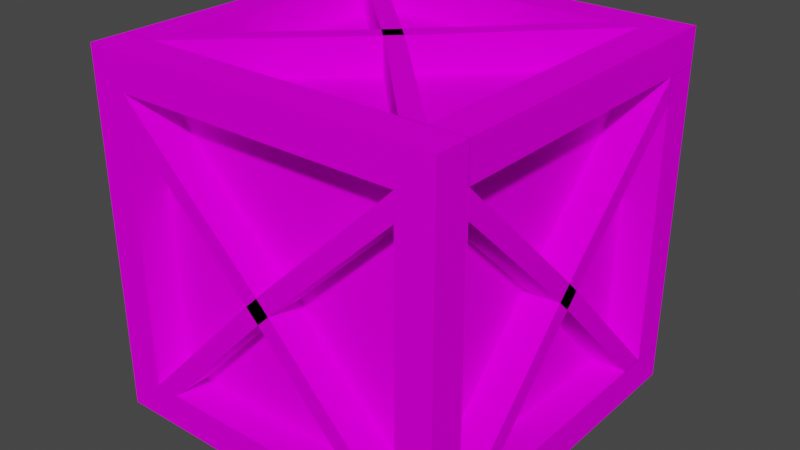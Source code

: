 # Source: WoodBlock.blend  (saved by Blender 3.2.14; exported with 4.5.12 LTS)
import bpy
from mathutils import Matrix  # noqa: F401  (used for matrix-valued properties, if any)

bpy.ops.wm.read_factory_settings(use_empty=True)
scene = bpy.context.scene
scene.name = 'Scene'

# ---- collections
col_collection = bpy.data.collections.new('Collection'); scene.collection.children.link(col_collection)

# ---- images (referenced by path relative to the original .blend; pixels are not part of the script)
import os
ASSET_DIR = os.environ.get("B2B_ASSET_DIR", "")  # directory of the original .blend (textures are referenced by path, not embedded)
HERE = os.path.dirname(os.path.abspath(__file__))  # packed textures are extracted next to this script under _unpacked/

def load_image(name, relpath, width, height, colorspace="sRGB"):
    """Load a texture the original file referenced (path relative to the .blend, or extracted next to this script)."""
    p = next((c for c in (os.path.join(HERE, relpath), os.path.join(ASSET_DIR, relpath)) if relpath and os.path.exists(c)), "")
    if p:
        img = bpy.data.images.load(p, check_existing=True)
        img.name = name
    else:  # same state as the original file: an image datablock whose file is absent (Cycles renders it pink)
        img = bpy.data.images.new(name, width, height)
        img.source = "FILE"
        img.filepath = "//" + (relpath or name)
    img.colorspace_settings.name = colorspace
    return img
img_woodblock_png = load_image('WoodBlock.png', 'WoodBlock.png', 1024, 1024, 'sRGB')

# ---- materials (node trees are filled in below, after node groups)
mat_material = bpy.data.materials.new('Material')
mat_material.alpha_threshold = 0.0
mat_material.use_transparent_shadow = False
mat_material.line_color = (0.0, 0.0, 0.0, 1.0)

# ---- material node trees
mat_material.use_nodes = True; mat_material.node_tree.nodes.clear()
_N = mat_material.node_tree.nodes; _L = mat_material.node_tree.links
n0 = _N.new('ShaderNodeOutputMaterial'); n0.name = 'Material Output'; n0.location = (300, 300)
n1 = _N.new('ShaderNodeBsdfPrincipled'); n1.name = 'Principled BSDF'; n1.location = (10, 300)
n1.distribution = 'GGX'
n1.subsurface_method = 'RANDOM_WALK_SKIN'
n1.inputs[2].default_value = 0.5527
n1.inputs[3].default_value = 1.45
n1.inputs[13].default_value = 0.005455
n1.inputs[27].default_value = (0.0, 0.0, 0.0, 1.0)
n1.inputs[28].default_value = 1.0
n2 = _N.new('ShaderNodeTexImage'); n2.name = 'Image Texture'; n2.location = (-339, 163)
n2.image = img_woodblock_png
n2.interpolation = 'Closest'
_L.new(n1.outputs[0], n0.inputs[0])
_L.new(n2.outputs[0], n1.inputs[0])
n0.is_active_output = True

# ---- world
world_world = bpy.data.worlds.new('World'); scene.world = world_world
world_world.use_nodes = True; world_world.node_tree.nodes.clear()
_N = world_world.node_tree.nodes; _L = world_world.node_tree.links
n0 = _N.new('ShaderNodeOutputWorld'); n0.name = 'World Output'; n0.location = (300, 300)
n1 = _N.new('ShaderNodeBackground'); n1.name = 'Background'; n1.location = (10, 300)
n1.inputs[0].default_value = (0.05088, 0.05088, 0.05088, 1.0)
_L.new(n1.outputs[0], n0.inputs[0])
n0.is_active_output = True
world_world.color = (0.05088, 0.05088, 0.05088)
world_world.use_sun_shadow = False
world_world.sun_shadow_jitter_overblur = 0.0

# ---- meshes
me_cube = bpy.data.meshes.new('Cube')
me_cube.from_pydata([(1.0, -1.0, 1.0), (1.0, -1.0, -1.0), (-1.0, -1.0, 1.0), (-1.0, -1.0, -1.0), (-1.0, -0.8004, -1.0), (1.0, -0.8004, 1.0), (-1.0, -0.8004, 1.0), (1.0, -0.8004, -1.0), (-1.0, -1.0, 0.8022), (1.0, -1.0, 0.8022), (-1.0, -0.8004, 0.8022), (1.0, -0.8004, 0.8022), (1.0, -1.0, -0.8022), (-1.0, -0.8004, -0.8022), (1.0, -0.8004, -0.8022), (-1.0, -1.0, -0.8022), (0.8022, -1.0, 1.0), (0.8022, -1.0, -1.0), (0.8022, -0.8004, -1.0), (0.8022, -0.8004, 1.0), (0.8022, -1.0, 0.8022), (0.8022, -1.0, -0.8022), (-0.7967, -1.0, 1.0), (-0.7967, -0.8004, -1.0), (-0.7967, -1.0, 0.8022), (-0.7967, -1.0, -0.8022), (-0.7967, -1.0, -1.0), (-0.7967, -0.8004, 1.0), (-0.7967, -0.8004, 0.8), (0.8022, -0.8004, 0.8), (-0.8, -0.8004, 0.8022), (-0.8, -0.8004, -0.8022), (0.8, -0.8004, 0.8022), (0.8, -0.8004, -0.8022), (0.8022, -0.8, 0.8022), (0.8022, -0.8, -0.8022), (-0.7967, -0.8, 0.8022), (-0.7967, -0.8, -0.8022), (0.8022, -0.8004, -0.9), (-0.7967, -0.8004, -0.9), (0.002747, -1.0, 0.02849), (0.002747, -0.8, 0.02849), (0.8022, -0.8, 0.8022), (0.8022, -1.0, 0.8022), (0.002747, -1.0, 0.02849), (0.002747, -0.8, 0.02849), (-0.0772, -1.0, 0.1087), (-0.0772, -0.8, 0.1087), (0.08269, -0.8, 0.1087), (0.08269, -1.0, 0.1087), (0.08269, -0.8, 0.1087), (0.08269, -1.0, 0.1087), (0.08269, -1.0, -0.05173), (0.08269, -0.8, -0.05173), (-0.0772, -0.8, -0.05173), (-0.0772, -1.0, -0.05173), (-0.7248, -0.8, -0.7294), (-0.7248, -1.0, -0.7294), (-0.6539, -0.8, -0.8023), (-0.006366, -0.8, -0.1223), (-0.6539, -1.0, -0.8023), (-0.006366, -1.0, -0.1223), (0.7302, -1.0, -0.7294), (0.7302, -0.8, -0.7294), (0.7302, -0.8, 0.7306), (0.7302, -1.0, 0.7306), (0.7302, -0.8, 0.7306), (0.7302, -1.0, 0.7306), (-0.7248, -1.0, 0.7306), (-0.7248, -0.8, 0.7306), (0.01186, -1.0, -0.1223), (0.01186, -0.8, -0.1223), (0.6594, -1.0, -0.8029), (0.6594, -0.8, -0.8029), (-0.7981, -1.0, 0.6599), (-0.148, -1.0, 0.03812), (-0.7981, -0.8, 0.6599), (-0.148, -0.8, 0.03812), (0.8033, -0.8, 0.6599), (0.1535, -0.8, 0.03812), (0.8033, -1.0, 0.6599), (0.1535, -1.0, 0.03812), (1.0, 0.8022, 0.8022), (1.0, 0.8022, -0.8022), (1.0, -0.7967, 0.8022), (1.0, -0.7967, -0.8022), (0.8, 0.8022, 0.8022), (0.8, 0.8022, -0.8022), (0.8, -0.7967, 0.8022), (0.8, -0.7967, -0.8022), (1.0, 0.002747, 0.02849), (0.8, 0.002747, 0.02849), (0.8, 0.8022, 0.8022), (1.0, 0.8022, 0.8022), (1.0, 0.002747, 0.02849), (0.8, 0.002747, 0.02849), (1.0, -0.0772, 0.1087), (0.8, -0.0772, 0.1087), (0.8, 0.08269, 0.1087), (1.0, 0.08269, 0.1087), (0.8, 0.08269, 0.1087), (1.0, 0.08269, 0.1087), (1.0, 0.08269, -0.05173), (0.8, 0.08269, -0.05173), (0.8, -0.0772, -0.05173), (1.0, -0.0772, -0.05173), (0.8, -0.7248, -0.7294), (1.0, -0.7248, -0.7294), (0.8, -0.6539, -0.8023), (0.8, -0.006366, -0.1223), (1.0, -0.6539, -0.8023), (1.0, -0.006366, -0.1223), (1.0, 0.7302, -0.7294), (0.8, 0.7302, -0.7294), (0.8, 0.7302, 0.7306), (1.0, 0.7302, 0.7306), (0.8, 0.7302, 0.7306), (1.0, 0.7302, 0.7306), (1.0, -0.7248, 0.7306), (0.8, -0.7248, 0.7306), (1.0, 0.01186, -0.1223), (0.8, 0.01186, -0.1223), (1.0, 0.6594, -0.8029), (0.8, 0.6594, -0.8029), (1.0, -0.7981, 0.6599), (1.0, -0.148, 0.03812), (0.8, -0.7981, 0.6599), (0.8, -0.148, 0.03812), (0.8, 0.8033, 0.6599), (0.8, 0.1535, 0.03812), (1.0, 0.8033, 0.6599), (1.0, 0.1535, 0.03812), (1.0, 1.0, 0.8022), (1.0, 0.8004, 0.8022), (1.0, 0.8004, -0.8022), (1.0, 1.0, -0.8022), (-0.8022, 1.0, 0.8022), (-0.8022, 1.0, -0.8022), (0.7967, 1.0, 0.8022), (0.7967, 1.0, -0.8022), (0.8, 0.8004, 0.8022), (0.8, 0.8004, -0.8022), (-0.8022, 0.8, 0.8022), (-0.8022, 0.8, -0.8022), (0.7967, 0.8, 0.8022), (0.7967, 0.8, -0.8022), (-0.8022, 0.8004, -0.9), (0.7967, 0.8004, -0.9), (-0.002748, 1.0, 0.02849), (-0.002747, 0.8, 0.02849), (-0.8022, 0.8, 0.8022), (-0.8022, 1.0, 0.8022), (-0.002748, 1.0, 0.02849), (-0.002747, 0.8, 0.02849), (0.0772, 1.0, 0.1087), (0.0772, 0.8, 0.1087), (-0.08269, 0.8, 0.1087), (-0.08269, 1.0, 0.1087), (-0.08269, 0.8, 0.1087), (-0.08269, 1.0, 0.1087), (-0.08269, 1.0, -0.05173), (-0.08269, 0.8, -0.05173), (0.0772, 0.8, -0.05173), (0.0772, 1.0, -0.05173), (0.7248, 0.8, -0.7294), (0.7248, 1.0, -0.7294), (0.6539, 0.8, -0.8023), (0.006366, 0.8, -0.1223), (0.6539, 1.0, -0.8023), (0.006366, 1.0, -0.1223), (-0.7302, 1.0, -0.7294), (-0.7302, 0.8, -0.7294), (-0.7302, 0.8, 0.7306), (-0.7302, 1.0, 0.7306), (-0.7302, 0.8, 0.7306), (-0.7302, 1.0, 0.7306), (0.7248, 1.0, 0.7306), (0.7248, 0.8, 0.7306), (-0.01186, 1.0, -0.1223), (-0.01186, 0.8, -0.1223), (-0.6594, 1.0, -0.8029), (-0.6594, 0.8, -0.8029), (0.7981, 1.0, 0.6599), (0.148, 1.0, 0.03812), (0.7981, 0.8, 0.6599), (0.148, 0.8, 0.03812), (-0.8033, 0.8, 0.6599), (-0.1535, 0.8, 0.03812), (-0.8033, 1.0, 0.6599), (-0.1535, 1.0, 0.03812), (-1.0, 1.0, 0.8022), (-0.8004, 1.0, 0.8022), (-0.8004, 1.0, -0.8022), (-1.0, 1.0, -0.8022), (-1.0, -0.8022, 0.8022), (-1.0, -0.8022, -0.8022), (-1.0, 0.7967, 0.8022), (-1.0, 0.7967, -0.8022), (-0.8004, 0.8, 0.8022), (-0.8004, 0.8, -0.8022), (-0.8, -0.8022, 0.8022), (-0.8, -0.8022, -0.8022), (-0.8, 0.7967, 0.8022), (-0.8, 0.7967, -0.8022), (-1.0, -0.002748, 0.02849), (-0.8, -0.002748, 0.02849), (-0.8, -0.8022, 0.8022), (-1.0, -0.8022, 0.8022), (-1.0, -0.002748, 0.02849), (-0.8, -0.002748, 0.02849), (-1.0, 0.0772, 0.1087), (-0.8, 0.0772, 0.1087), (-0.8, -0.08269, 0.1087), (-1.0, -0.08269, 0.1087), (-0.8, -0.08269, 0.1087), (-1.0, -0.08269, 0.1087), (-1.0, -0.08269, -0.05173), (-0.8, -0.08269, -0.05173), (-0.8, 0.0772, -0.05173), (-1.0, 0.0772, -0.05173), (-0.8, 0.7248, -0.7294), (-1.0, 0.7248, -0.7294), (-0.8, 0.6539, -0.8023), (-0.8, 0.006366, -0.1223), (-1.0, 0.6539, -0.8023), (-1.0, 0.006365, -0.1223), (-1.0, -0.7302, -0.7294), (-0.8, -0.7302, -0.7294), (-0.8, -0.7302, 0.7306), (-1.0, -0.7302, 0.7306), (-0.8, -0.7302, 0.7306), (-1.0, -0.7302, 0.7306), (-1.0, 0.7248, 0.7306), (-0.8, 0.7248, 0.7306), (-1.0, -0.01186, -0.1223), (-0.8, -0.01186, -0.1223), (-1.0, -0.6594, -0.8029), (-0.8, -0.6594, -0.8029), (-1.0, 0.7981, 0.6599), (-1.0, 0.148, 0.03812), (-0.8, 0.7981, 0.6599), (-0.8, 0.148, 0.03812), (-0.8, -0.8033, 0.6599), (-0.8, -0.1535, 0.03812), (-1.0, -0.8033, 0.6599), (-1.0, -0.1535, 0.03812), (1.0, 1.0, 1.0), (-1.0, 1.0, 1.0), (-1.0, 1.0, 0.8004), (1.0, 1.0, 0.8004), (0.8022, 1.0, 1.0), (0.8022, 1.0, 0.8004), (-0.8022, 1.0, 0.8004), (-0.8022, 1.0, 1.0), (1.0, -0.8022, 1.0), (-1.0, -0.8022, 1.0), (-1.0, -0.8022, 0.8004), (1.0, -0.8022, 0.8004), (0.8022, -0.8022, 1.0), (-0.8022, -0.8022, 1.0), (1.0, 0.7967, 1.0), (-1.0, 0.7967, 0.8004), (0.8022, 0.7967, 1.0), (-0.8022, 0.7967, 1.0), (-1.0, 0.7967, 1.0), (1.0, 0.7967, 0.8004), (0.8, 0.7967, 0.8004), (0.8, -0.8022, 0.8004), (0.8022, 0.8, 0.8004), (-0.8022, 0.8, 0.8004), (0.8022, -0.8022, 0.8), (-0.8022, -0.8022, 0.8), (0.8022, 0.7967, 0.8), (-0.8022, 0.7967, 0.8), (-0.9, -0.8022, 0.8004), (-0.9, 0.7967, 0.8004), (0.02849, -0.002748, 1.0), (0.02849, -0.002748, 0.8), (0.8022, -0.8022, 0.8), (0.8022, -0.8022, 1.0), (0.02849, -0.002748, 1.0), (0.02849, -0.002748, 0.8), (0.1087, 0.0772, 1.0), (0.1087, 0.0772, 0.8), (0.1087, -0.08269, 0.8), (0.1087, -0.08269, 1.0), (0.1087, -0.08269, 0.8), (0.1087, -0.08269, 1.0), (-0.05173, -0.08269, 1.0), (-0.05173, -0.08269, 0.8), (-0.05173, 0.0772, 0.8), (-0.05173, 0.0772, 1.0), (-0.7294, 0.7248, 0.8), (-0.7294, 0.7248, 1.0), (-0.8023, 0.6539, 0.8), (-0.1223, 0.006366, 0.8), (-0.8023, 0.6539, 1.0), (-0.1223, 0.006365, 1.0), (-0.7294, -0.7302, 1.0), (-0.7294, -0.7302, 0.8), (0.7306, -0.7302, 0.8), (0.7306, -0.7302, 1.0), (0.7306, -0.7302, 0.8), (0.7306, -0.7302, 1.0), (0.7306, 0.7248, 1.0), (0.7306, 0.7248, 0.8), (-0.1223, -0.01186, 1.0), (-0.1223, -0.01186, 0.8), (-0.8029, -0.6594, 1.0), (-0.8029, -0.6594, 0.8), (0.6599, 0.7981, 1.0), (0.03812, 0.148, 1.0), (0.6599, 0.7981, 0.8), (0.03812, 0.148, 0.8), (0.6599, -0.8033, 0.8), (0.03812, -0.1535, 0.8), (0.6599, -0.8033, 1.0), (0.03812, -0.1535, 1.0), (-1.0, 1.0, -1.0), (1.0, 1.0, -1.0), (1.0, 1.0, -0.8004), (-1.0, 1.0, -0.8004), (-0.8022, 1.0, -1.0), (-0.8022, 1.0, -0.8004), (0.8022, 1.0, -0.8004), (0.8022, 1.0, -1.0), (-1.0, -0.8022, -1.0), (1.0, -0.8022, -1.0), (1.0, -0.8022, -0.8004), (-1.0, -0.8022, -0.8004), (-0.8022, -0.8022, -1.0), (0.8022, -0.8022, -1.0), (-1.0, 0.7967, -1.0), (1.0, 0.7967, -0.8004), (-0.8022, 0.7967, -1.0), (0.8022, 0.7967, -1.0), (1.0, 0.7967, -1.0), (-1.0, 0.7967, -0.8004), (-0.8, 0.7967, -0.8004), (-0.8, -0.8022, -0.8004), (-0.8022, 0.8, -0.8004), (0.8022, 0.8, -0.8004), (-0.8022, -0.8, -0.8004), (0.8022, -0.8, -0.8004), (-0.8022, -0.8022, -0.8), (0.8022, -0.8022, -0.8), (-0.8022, 0.7967, -0.8), (0.8022, 0.7967, -0.8), (0.9, -0.8022, -0.8004), (0.9, 0.7967, -0.8004), (-0.02849, -0.002748, -1.0), (-0.02849, -0.002748, -0.8), (-0.8022, -0.8022, -0.8), (-0.8022, -0.8022, -1.0), (-0.02849, -0.002748, -1.0), (-0.02849, -0.002748, -0.8), (-0.1087, 0.0772, -1.0), (-0.1087, 0.0772, -0.8), (-0.1087, -0.08269, -0.8), (-0.1087, -0.08269, -1.0), (-0.1087, -0.08269, -0.8), (-0.1087, -0.08269, -1.0), (0.05173, -0.08269, -1.0), (0.05173, -0.08269, -0.8), (0.05173, 0.0772, -0.8), (0.05173, 0.0772, -1.0), (0.7294, 0.7248, -0.8), (0.7294, 0.7248, -1.0), (0.8023, 0.6539, -0.8), (0.1223, 0.006366, -0.8), (0.8023, 0.6539, -1.0), (0.1223, 0.006365, -1.0), (0.7294, -0.7302, -1.0), (0.7294, -0.7302, -0.8), (-0.7306, -0.7302, -0.8), (-0.7306, -0.7302, -1.0), (-0.7306, -0.7302, -0.8), (-0.7306, -0.7302, -1.0), (-0.7306, 0.7248, -1.0), (-0.7306, 0.7248, -0.8), (0.1223, -0.01186, -1.0), (0.1223, -0.01186, -0.8), (0.8029, -0.6594, -1.0), (0.8029, -0.6594, -0.8), (-0.6599, 0.7981, -1.0), (-0.03812, 0.148, -1.0), (-0.6599, 0.7981, -0.8), (-0.03812, 0.148, -0.8), (-0.6599, -0.8033, -0.8), (-0.03812, -0.1535, -0.8), (-0.6599, -0.8033, -1.0), (-0.03812, -0.1535, -1.0)], [(40, 44), (41, 45), (90, 94), (91, 95), (140, 133), (141, 134), (146, 147), (148, 152), (149, 153), (198, 191), (199, 192), (204, 208), (205, 209), (267, 257), (265, 266), (268, 251), (269, 252), (256, 274), (275, 261), (276, 280), (277, 281), (340, 323), (341, 324), (328, 348), (349, 333), (350, 354), (351, 355)], [(27, 6, 2, 22), (24, 22, 2, 8), (18, 7, 1, 17), (11, 5, 0, 9), (8, 2, 6, 10), (15, 8, 10, 13), (14, 11, 9, 12), (25, 24, 8, 15), (26, 25, 15, 3), (7, 14, 12, 1), (3, 15, 13, 4), (1, 12, 21, 17), (12, 9, 20, 21), (23, 18, 17, 26), (9, 0, 16, 20), (5, 19, 16, 0), (4, 23, 26, 3), (17, 21, 25, 26), (20, 24, 36, 34), (20, 16, 22, 24), (19, 27, 22, 16), (27, 19, 29, 28), (13, 10, 30, 31), (11, 14, 33, 32), (35, 34, 36, 37), (25, 21, 35, 37), (21, 20, 34, 35), (24, 25, 37, 36), (18, 23, 39, 38), (62, 21, 35, 63), (57, 25, 37, 56), (34, 20, 43, 42), (64, 34, 42, 66), (65, 49, 51, 67), (61, 60, 58, 59), (55, 57, 60, 61), (57, 25, 60), (57, 55, 54, 56), (52, 62, 72, 70), (20, 65, 67, 43), (43, 67, 66, 42), (48, 64, 66, 50), (24, 68, 69, 36), (71, 70, 72, 73), (74, 75, 77, 76), (68, 46, 75, 74), (80, 81, 79, 78), (67, 51, 81, 80), (51, 67, 66, 50), (46, 68, 69, 47), (62, 52, 53, 63), (52, 70, 75, 46), (71, 77, 75, 70), (47, 53, 52, 46), (50, 54, 55, 51), (59, 79, 81, 61), (55, 61, 81, 51), (62, 72, 21), (67, 43, 80), (68, 24, 74), (82, 84, 88, 86), (87, 86, 88, 89), (85, 83, 87, 89), (83, 82, 86, 87), (84, 85, 89, 88), (112, 83, 87, 113), (107, 85, 89, 106), (86, 82, 93, 92), (114, 86, 92, 116), (115, 99, 101, 117), (105, 107, 110, 111), (107, 85, 110), (107, 105, 104, 106), (102, 112, 122, 120), (82, 115, 117, 93), (93, 117, 116, 92), (98, 114, 116, 100), (84, 118, 119, 88), (124, 125, 127, 126), (118, 96, 125, 124), (130, 131, 129, 128), (117, 101, 131, 130), (101, 117, 116, 100), (96, 118, 119, 97), (112, 102, 103, 113), (102, 120, 125, 96), (121, 127, 125, 120), (97, 103, 102, 96), (100, 104, 105, 101), (109, 129, 131, 111), (105, 111, 131, 101), (112, 122, 83), (117, 93, 130), (118, 84, 124), (109, 111, 110, 108), (120, 122, 123, 121), (135, 132, 133, 134), (139, 138, 132, 135), (136, 138, 144, 142), (143, 142, 144, 145), (139, 137, 143, 145), (137, 136, 142, 143), (138, 139, 145, 144), (170, 137, 143, 171), (165, 139, 145, 164), (142, 136, 151, 150), (172, 142, 150, 174), (173, 157, 159, 175), (169, 168, 166, 167), (163, 165, 168, 169), (165, 139, 168), (165, 163, 162, 164), (160, 170, 180, 178), (136, 173, 175, 151), (151, 175, 174, 150), (156, 172, 174, 158), (138, 176, 177, 144), (179, 178, 180, 181), (182, 183, 185, 184), (176, 154, 183, 182), (188, 189, 187, 186), (175, 159, 189, 188), (159, 175, 174, 158), (154, 176, 177, 155), (170, 160, 161, 171), (160, 178, 183, 154), (179, 185, 183, 178), (155, 161, 160, 154), (158, 162, 163, 159), (167, 187, 189, 169), (163, 169, 189, 159), (170, 180, 137), (175, 151, 188), (176, 138, 182), (193, 190, 191, 192), (197, 196, 190, 193), (194, 196, 202, 200), (201, 200, 202, 203), (195, 194, 200, 201), (196, 197, 203, 202), (226, 195, 201, 227), (221, 197, 203, 220), (200, 194, 207, 206), (228, 200, 206, 230), (229, 213, 215, 231), (225, 224, 222, 223), (219, 221, 224, 225), (221, 197, 224), (221, 219, 218, 220), (216, 226, 236, 234), (194, 229, 231, 207), (207, 231, 230, 206), (212, 228, 230, 214), (196, 232, 233, 202), (235, 234, 236, 237), (238, 239, 241, 240), (232, 210, 239, 238), (244, 245, 243, 242), (231, 215, 245, 244), (215, 231, 230, 214), (210, 232, 233, 211), (226, 216, 217, 227), (216, 234, 239, 210), (235, 241, 239, 234), (211, 217, 216, 210), (214, 218, 219, 215), (223, 243, 245, 225), (219, 225, 245, 215), (226, 236, 195), (231, 207, 244), (232, 196, 238), (265, 249, 246, 260), (262, 260, 246, 250), (250, 246, 249, 251), (253, 250, 251, 252), (263, 262, 250, 253), (264, 263, 253, 247), (247, 253, 252, 248), (261, 256, 255, 264), (248, 261, 264, 247), (255, 259, 263, 264), (258, 262, 272, 270), (258, 254, 260, 262), (257, 265, 260, 254), (271, 270, 272, 273), (263, 259, 271, 273), (259, 258, 270, 271), (262, 263, 273, 272), (298, 259, 271, 299), (293, 263, 273, 292), (270, 258, 279, 278), (300, 270, 278, 302), (301, 285, 287, 303), (297, 296, 294, 295), (291, 293, 296, 297), (293, 263, 296), (293, 291, 290, 292), (288, 298, 308, 306), (258, 301, 303, 279), (279, 303, 302, 278), (284, 300, 302, 286), (262, 304, 305, 272), (307, 306, 308, 309), (310, 311, 313, 312), (304, 282, 311, 310), (316, 317, 315, 314), (303, 287, 317, 316), (287, 303, 302, 286), (282, 304, 305, 283), (298, 288, 289, 299), (288, 306, 311, 282), (307, 313, 311, 306), (283, 289, 288, 282), (286, 290, 291, 287), (295, 315, 317, 297), (291, 297, 317, 287), (298, 308, 259), (303, 279, 316), (304, 262, 310), (337, 321, 318, 332), (334, 332, 318, 322), (322, 318, 321, 323), (325, 322, 323, 324), (335, 334, 322, 325), (336, 335, 325, 319), (319, 325, 324, 320), (333, 328, 327, 336), (320, 333, 336, 319), (327, 331, 335, 336), (330, 334, 346, 344), (330, 326, 332, 334), (329, 337, 332, 326), (337, 329, 339, 338), (334, 335, 347, 346), (372, 331, 345, 373), (367, 335, 347, 366), (344, 330, 353, 352), (374, 344, 352, 376), (375, 359, 361, 377), (371, 370, 368, 369), (365, 367, 370, 371), (367, 335, 370), (367, 365, 364, 366), (362, 372, 382, 380), (330, 375, 377, 353), (353, 377, 376, 352), (358, 374, 376, 360), (334, 378, 379, 346), (384, 385, 387, 386), (378, 356, 385, 384), (377, 361, 391, 390), (361, 377, 376, 360), (356, 378, 379, 357), (372, 362, 363, 373), (362, 380, 385, 356), (381, 387, 385, 380), (357, 363, 362, 356), (360, 364, 365, 361), (369, 389, 391, 371), (365, 371, 391, 361), (372, 382, 331), (377, 353, 390), (378, 334, 384), (389, 388, 390, 391), (383, 381, 380, 382), (343, 342, 346, 347), (331, 330, 342, 343), (335, 331, 343, 347)])
_uv = me_cube.uv_layers.new(name='UVMap')
_uv.uv.foreach_set('vector', [0.4403, 0.2406, 0.4592, 0.2434, 0.4506, 0.2498, 0.4371, 0.2488, 0.4374, 0.2561, 0.4371, 0.2488, 0.4506, 0.2498, 0.4532, 0.256, 0.3213, 0.3393, 0.3046, 0.336, 0.3133, 0.3303, 0.3256, 0.3316, 0.2932, 0.2592, 0.2987, 0.2519, 0.3097, 0.2557, 0.3076, 0.2607, 0.4532, 0.256, 0.4506, 0.2498, 0.4592, 0.2434, 0.4718, 0.2526, 0.4565, 0.326, 0.4532, 0.256, 0.4718, 0.2526, 0.4718, 0.3279, 0.2941, 0.3273, 0.2932, 0.2592, 0.3076, 0.2607, 0.3114, 0.3244, 0.4423, 0.3258, 0.4374, 0.2561, 0.4532, 0.256, 0.4565, 0.326, 0.4434, 0.3325, 0.4423, 0.3258, 0.4565, 0.326, 0.4538, 0.3313, 0.3046, 0.336, 0.2941, 0.3273, 0.3114, 0.3244, 0.3133, 0.3303, 0.4538, 0.3313, 0.4565, 0.326, 0.4718, 0.3279, 0.465, 0.3355, 0.3133, 0.3303, 0.3114, 0.3244, 0.326, 0.3244, 0.3256, 0.3316, 0.3114, 0.3244, 0.3076, 0.2607, 0.321, 0.2607, 0.326, 0.3244, 0.4484, 0.3405, 0.3213, 0.3393, 0.3256, 0.3316, 0.4434, 0.3325, 0.3076, 0.2607, 0.3097, 0.2557, 0.3192, 0.2542, 0.321, 0.2607, 0.2987, 0.2519, 0.3132, 0.2467, 0.3192, 0.2542, 0.3097, 0.2557, 0.465, 0.3355, 0.4484, 0.3405, 0.4434, 0.3325, 0.4538, 0.3313, 0.3256, 0.3316, 0.326, 0.3244, 0.4423, 0.3258, 0.4434, 0.3325, 0.321, 0.2607, 0.4374, 0.2561, 0.4208, 0.2649, 0.3384, 0.2659, 0.321, 0.2607, 0.3192, 0.2542, 0.4371, 0.2488, 0.4374, 0.2561, 0.3132, 0.2467, 0.4403, 0.2406, 0.4371, 0.2488, 0.3192, 0.2542, 0.4403, 0.2406, 0.3132, 0.2467, 0.3117, 0.2388, 0.4388, 0.2327, 0.4718, 0.3279, 0.4718, 0.2526, 0.4906, 0.2526, 0.4906, 0.3279, 0.2932, 0.2592, 0.2941, 0.3273, 0.2771, 0.3273, 0.2763, 0.2592, 0.3237, 0.7688, 0.3251, 0.7142, 0.4343, 0.7109, 0.4329, 0.7655, 0.4423, 0.3258, 0.326, 0.3244, 0.3393, 0.3166, 0.4246, 0.3198, 0.326, 0.3244, 0.321, 0.2607, 0.3384, 0.2661, 0.339, 0.3165, 0.4374, 0.2561, 0.4423, 0.3258, 0.4247, 0.3196, 0.4209, 0.2652, 0.3213, 0.3393, 0.4484, 0.3405, 0.4483, 0.3445, 0.3211, 0.3432, 0.6344, 0.4491, 0.6344, 0.4528, 0.62, 0.4528, 0.62, 0.4491, 0.3643, 0.432, 0.3651, 0.4356, 0.3508, 0.4365, 0.35, 0.4328, 0.3321, 0.3566, 0.3433, 0.3541, 0.3434, 0.3543, 0.3322, 0.3567, 0.3312, 0.3607, 0.3321, 0.3566, 0.3322, 0.3567, 0.3313, 0.3607, 0.3581, 0.3508, 0.3729, 0.3475, 0.3858, 0.3448, 0.3582, 0.3509, 0.3632, 0.3982, 0.3715, 0.4317, 0.3858, 0.4308, 0.3774, 0.3973, 0.356, 0.3986, 0.3643, 0.432, 0.3715, 0.4317, 0.3632, 0.3982, 0.3643, 0.432, 0.3651, 0.4356, 0.3715, 0.4317, 0.3643, 0.432, 0.356, 0.3986, 0.3418, 0.3994, 0.35, 0.4328, 0.6341, 0.4152, 0.6344, 0.4491, 0.6418, 0.4492, 0.6413, 0.4152, 0.3433, 0.3541, 0.3581, 0.3508, 0.3582, 0.3509, 0.3434, 0.3543, 0.3434, 0.3543, 0.3467, 0.3585, 0.3313, 0.3607, 0.3322, 0.3567, 0.3353, 0.3772, 0.3312, 0.3607, 0.3313, 0.3607, 0.3399, 0.3913, 0.6345, 0.371, 0.6345, 0.3746, 0.6201, 0.3746, 0.6201, 0.371, 0.6558, 0.4152, 0.6413, 0.4152, 0.6418, 0.4492, 0.6562, 0.4491, 0.6418, 0.3745, 0.6413, 0.407, 0.6557, 0.407, 0.6562, 0.3746, 0.6345, 0.3746, 0.6341, 0.407, 0.6413, 0.407, 0.6418, 0.3745, 0.3545, 0.358, 0.3613, 0.3901, 0.3755, 0.3893, 0.3687, 0.3573, 0.3473, 0.3586, 0.3542, 0.3905, 0.3613, 0.3901, 0.3545, 0.358, 0.3542, 0.3905, 0.3467, 0.3585, 0.3313, 0.3607, 0.3399, 0.3913, 0.6341, 0.407, 0.6345, 0.3746, 0.6201, 0.3746, 0.6197, 0.407, 0.6344, 0.4491, 0.6341, 0.4152, 0.6196, 0.4152, 0.62, 0.4491, 0.6341, 0.4152, 0.6413, 0.4152, 0.6413, 0.407, 0.6341, 0.407, 0.6558, 0.4152, 0.6557, 0.407, 0.6413, 0.407, 0.6413, 0.4152, 0.6197, 0.407, 0.6196, 0.4152, 0.6341, 0.4152, 0.6341, 0.407, 0.3399, 0.3913, 0.3418, 0.3994, 0.356, 0.3986, 0.3542, 0.3905, 0.3774, 0.3973, 0.3755, 0.3893, 0.3613, 0.3901, 0.3632, 0.3982, 0.356, 0.3986, 0.3632, 0.3982, 0.3613, 0.3901, 0.3542, 0.3905, 0.6344, 0.4491, 0.6418, 0.4492, 0.6344, 0.4528, 0.3473, 0.3586, 0.3464, 0.355, 0.3545, 0.358, 0.6345, 0.3746, 0.6345, 0.371, 0.6418, 0.3745, 0.441, 0.4846, 0.441, 0.4269, 0.4554, 0.4269, 0.4554, 0.4846, 0.6894, 0.8736, 0.5318, 0.8812, 0.5998, 0.8105, 0.693, 0.8239, 0.687, 0.127, 0.687, 0.1847, 0.6725, 0.1847, 0.6725, 0.127, 0.6565, 0.4289, 0.6565, 0.371, 0.671, 0.371, 0.671, 0.4289, 0.671, 0.2906, 0.671, 0.2327, 0.6855, 0.2327, 0.6855, 0.2906, 0.4558, 0.4229, 0.4557, 0.4266, 0.4413, 0.4266, 0.4413, 0.4229, 0.3094, 0.432, 0.3102, 0.4356, 0.296, 0.4365, 0.2951, 0.4328, 0.2772, 0.3567, 0.2884, 0.3541, 0.2885, 0.3543, 0.2773, 0.3567, 0.2763, 0.3607, 0.2772, 0.3567, 0.2773, 0.3567, 0.2764, 0.3607, 0.3032, 0.3508, 0.318, 0.3475, 0.3309, 0.3448, 0.3033, 0.3509, 0.3012, 0.3986, 0.3094, 0.432, 0.3167, 0.4317, 0.3083, 0.3982, 0.3094, 0.432, 0.3102, 0.4356, 0.3167, 0.4317, 0.3094, 0.432, 0.3012, 0.3986, 0.2869, 0.3994, 0.2951, 0.4328, 0.4554, 0.389, 0.4558, 0.4229, 0.4631, 0.423, 0.4626, 0.389, 0.2884, 0.3541, 0.3032, 0.3508, 0.3033, 0.3509, 0.2885, 0.3543, 0.2885, 0.3543, 0.2918, 0.3585, 0.2764, 0.3607, 0.2773, 0.3567, 0.2804, 0.3772, 0.2763, 0.3607, 0.2764, 0.3607, 0.285, 0.3914, 0.4559, 0.3448, 0.4559, 0.3484, 0.4414, 0.3484, 0.4415, 0.3448, 0.4632, 0.3483, 0.4626, 0.3808, 0.4771, 0.3808, 0.4776, 0.3484, 0.4559, 0.3484, 0.4554, 0.3808, 0.4626, 0.3808, 0.4632, 0.3483, 0.2996, 0.358, 0.3064, 0.3901, 0.3206, 0.3893, 0.3138, 0.3573, 0.2924, 0.3586, 0.2993, 0.3905, 0.3064, 0.3901, 0.2996, 0.358, 0.2993, 0.3905, 0.2918, 0.3585, 0.2764, 0.3607, 0.285, 0.3914, 0.4554, 0.3808, 0.4559, 0.3484, 0.4414, 0.3484, 0.441, 0.3808, 0.4558, 0.4229, 0.4554, 0.389, 0.441, 0.389, 0.4413, 0.4229, 0.4554, 0.389, 0.4626, 0.389, 0.4626, 0.3808, 0.4554, 0.3808, 0.4771, 0.389, 0.4771, 0.3808, 0.4626, 0.3808, 0.4626, 0.389, 0.441, 0.3808, 0.441, 0.389, 0.4554, 0.389, 0.4554, 0.3808, 0.285, 0.3914, 0.2869, 0.3994, 0.3012, 0.3986, 0.2993, 0.3905, 0.3225, 0.3973, 0.3206, 0.3893, 0.3064, 0.3901, 0.3083, 0.3982, 0.3012, 0.3986, 0.3083, 0.3982, 0.3064, 0.3901, 0.2993, 0.3905, 0.4558, 0.4229, 0.4631, 0.423, 0.4557, 0.4266, 0.2924, 0.3586, 0.2915, 0.355, 0.2996, 0.358, 0.4559, 0.3484, 0.4559, 0.3448, 0.4632, 0.3483, 0.3225, 0.3973, 0.3083, 0.3982, 0.3167, 0.4317, 0.3309, 0.4308, 0.4626, 0.389, 0.4631, 0.423, 0.4776, 0.4229, 0.4771, 0.389, 0.2763, 0.4514, 0.3921, 0.4514, 0.3921, 0.4586, 0.2763, 0.4586, 0.2763, 0.444, 0.3921, 0.444, 0.3921, 0.4514, 0.2763, 0.4514, 0.6855, 0.2909, 0.6855, 0.3486, 0.671, 0.3486, 0.671, 0.2909, 0.6814, 0.7588, 0.5233, 0.7703, 0.585, 0.6974, 0.6802, 0.7086, 0.6725, 0.1267, 0.6725, 0.06893, 0.687, 0.06893, 0.687, 0.1267, 0.6578, 0.1269, 0.6578, 0.06893, 0.6722, 0.06893, 0.6722, 0.1269, 0.3921, 0.444, 0.2763, 0.444, 0.2763, 0.4368, 0.3921, 0.4368, 0.6489, 0.3108, 0.6489, 0.3145, 0.6344, 0.3145, 0.6344, 0.3108, 0.4192, 0.432, 0.42, 0.4356, 0.4057, 0.4365, 0.4049, 0.4328, 0.387, 0.3567, 0.3982, 0.3541, 0.3983, 0.3543, 0.3871, 0.3567, 0.3861, 0.3607, 0.387, 0.3567, 0.3871, 0.3567, 0.3862, 0.3607, 0.413, 0.3508, 0.4278, 0.3475, 0.4407, 0.3448, 0.4131, 0.3509, 0.4181, 0.3982, 0.4264, 0.4317, 0.4407, 0.4308, 0.4323, 0.3973, 0.4109, 0.3986, 0.4192, 0.432, 0.4264, 0.4317, 0.4181, 0.3982, 0.4192, 0.432, 0.42, 0.4356, 0.4264, 0.4317, 0.4192, 0.432, 0.4109, 0.3986, 0.3967, 0.3994, 0.4049, 0.4328, 0.6486, 0.2769, 0.6489, 0.3108, 0.6563, 0.3109, 0.6558, 0.2769, 0.3982, 0.3541, 0.413, 0.3508, 0.4131, 0.3509, 0.3983, 0.3543, 0.3983, 0.3543, 0.4016, 0.3585, 0.3862, 0.3607, 0.3871, 0.3567, 0.3902, 0.3772, 0.3861, 0.3607, 0.3862, 0.3607, 0.3948, 0.3914, 0.649, 0.2327, 0.649, 0.2363, 0.6346, 0.2363, 0.6346, 0.2327, 0.6703, 0.2769, 0.6558, 0.2769, 0.6563, 0.3109, 0.6707, 0.3109, 0.6563, 0.2362, 0.6558, 0.2687, 0.6702, 0.2687, 0.6707, 0.2363, 0.649, 0.2363, 0.6486, 0.2688, 0.6558, 0.2687, 0.6563, 0.2362, 0.4094, 0.358, 0.4162, 0.3901, 0.4304, 0.3893, 0.4236, 0.3573, 0.4022, 0.3586, 0.4091, 0.3905, 0.4162, 0.3901, 0.4094, 0.358, 0.4091, 0.3905, 0.4016, 0.3585, 0.3862, 0.3607, 0.3948, 0.3914, 0.6486, 0.2688, 0.649, 0.2363, 0.6346, 0.2363, 0.6342, 0.2687, 0.6489, 0.3108, 0.6486, 0.2769, 0.6341, 0.2769, 0.6344, 0.3108, 0.6486, 0.2769, 0.6558, 0.2769, 0.6558, 0.2687, 0.6486, 0.2688, 0.6703, 0.2769, 0.6702, 0.2687, 0.6558, 0.2687, 0.6558, 0.2769, 0.6342, 0.2687, 0.6341, 0.2769, 0.6486, 0.2769, 0.6486, 0.2688, 0.3948, 0.3914, 0.3967, 0.3994, 0.4109, 0.3986, 0.4091, 0.3905, 0.4323, 0.3973, 0.4304, 0.3893, 0.4162, 0.3901, 0.4181, 0.3982, 0.4109, 0.3986, 0.4181, 0.3982, 0.4162, 0.3901, 0.4091, 0.3905, 0.6489, 0.3108, 0.6563, 0.3109, 0.6489, 0.3145, 0.4022, 0.3586, 0.4013, 0.355, 0.4094, 0.358, 0.649, 0.2363, 0.649, 0.2327, 0.6563, 0.2362, 0.6012, 0.1273, 0.6062, 0.06957, 0.6206, 0.06988, 0.6155, 0.1276, 0.5866, 0.1269, 0.5916, 0.06925, 0.6062, 0.06957, 0.6012, 0.1273, 0.6857, 0.371, 0.6857, 0.4287, 0.6713, 0.4287, 0.6713, 0.371, 0.4497, 0.9058, 0.4497, 0.9772, 0.3327, 0.9658, 0.3073, 0.9058, 0.6357, 0.1507, 0.6357, 0.2087, 0.6213, 0.2087, 0.6212, 0.1507, 0.5916, 0.06925, 0.5866, 0.1269, 0.5722, 0.1266, 0.5772, 0.06893, 0.6357, 0.147, 0.6357, 0.1507, 0.6212, 0.1507, 0.6212, 0.147, 0.5863, 0.1306, 0.5866, 0.1269, 0.5722, 0.1266, 0.5718, 0.1303, 0.5652, 0.2071, 0.5767, 0.2092, 0.5768, 0.2091, 0.5653, 0.2071, 0.5637, 0.2031, 0.5652, 0.2071, 0.5653, 0.2071, 0.5638, 0.2031, 0.592, 0.212, 0.6073, 0.2148, 0.6206, 0.217, 0.5921, 0.2119, 0.5901, 0.1645, 0.5936, 0.1307, 0.6079, 0.1311, 0.6045, 0.1648, 0.583, 0.1643, 0.5863, 0.1306, 0.5936, 0.1307, 0.5901, 0.1645, 0.5863, 0.1306, 0.5866, 0.1269, 0.5936, 0.1307, 0.5863, 0.1306, 0.583, 0.1643, 0.5686, 0.164, 0.5718, 0.1303, 0.6353, 0.1131, 0.6357, 0.147, 0.6431, 0.1471, 0.6426, 0.1132, 0.5767, 0.2092, 0.592, 0.212, 0.5921, 0.2119, 0.5768, 0.2091, 0.5768, 0.2091, 0.5795, 0.2047, 0.5638, 0.2031, 0.5653, 0.2071, 0.5654, 0.1865, 0.5637, 0.2031, 0.5638, 0.2031, 0.5679, 0.1722, 0.6358, 0.06893, 0.6358, 0.07259, 0.6214, 0.07258, 0.6214, 0.06893, 0.657, 0.1131, 0.6426, 0.1132, 0.6431, 0.1471, 0.6575, 0.1471, 0.6431, 0.07249, 0.6426, 0.105, 0.657, 0.105, 0.6575, 0.07255, 0.6358, 0.07259, 0.6354, 0.105, 0.6426, 0.105, 0.6431, 0.07249, 0.5874, 0.2049, 0.5894, 0.1726, 0.6038, 0.1729, 0.6017, 0.2052, 0.5801, 0.2047, 0.5823, 0.1725, 0.5894, 0.1726, 0.5874, 0.2049, 0.5823, 0.1725, 0.5795, 0.2047, 0.5638, 0.2031, 0.5679, 0.1722, 0.6354, 0.105, 0.6358, 0.07259, 0.6214, 0.07258, 0.621, 0.105, 0.6357, 0.147, 0.6353, 0.1131, 0.6209, 0.1131, 0.6212, 0.147, 0.6353, 0.1131, 0.6426, 0.1132, 0.6426, 0.105, 0.6354, 0.105, 0.657, 0.1131, 0.657, 0.105, 0.6426, 0.105, 0.6426, 0.1132, 0.621, 0.105, 0.6209, 0.1131, 0.6353, 0.1131, 0.6354, 0.105, 0.5679, 0.1722, 0.5686, 0.164, 0.583, 0.1643, 0.5823, 0.1725, 0.6045, 0.1648, 0.6038, 0.1729, 0.5894, 0.1726, 0.5901, 0.1645, 0.583, 0.1643, 0.5901, 0.1645, 0.5894, 0.1726, 0.5823, 0.1725, 0.6357, 0.147, 0.6431, 0.1471, 0.6357, 0.1507, 0.5801, 0.2047, 0.5798, 0.2083, 0.5874, 0.2049, 0.6358, 0.07259, 0.6358, 0.06893, 0.6431, 0.07249, 0.5186, 0.3519, 0.506, 0.3482, 0.5142, 0.3441, 0.5248, 0.346, 0.5277, 0.3394, 0.5248, 0.346, 0.5142, 0.3441, 0.5138, 0.3389, 0.5138, 0.3389, 0.5142, 0.3441, 0.506, 0.3482, 0.499, 0.3408, 0.5047, 0.2824, 0.5138, 0.3389, 0.499, 0.3408, 0.4909, 0.282, 0.5198, 0.2807, 0.5277, 0.3394, 0.5138, 0.3389, 0.5047, 0.2824, 0.5134, 0.2738, 0.5198, 0.2807, 0.5047, 0.2824, 0.5044, 0.2769, 0.5044, 0.2769, 0.5047, 0.2824, 0.4909, 0.282, 0.4927, 0.2749, 0.5027, 0.268, 0.6076, 0.2327, 0.6164, 0.2392, 0.5134, 0.2738, 0.4927, 0.2749, 0.5027, 0.268, 0.5134, 0.2738, 0.5044, 0.2769, 0.6164, 0.2392, 0.6251, 0.2457, 0.5198, 0.2807, 0.5134, 0.2738, 0.6292, 0.3581, 0.5277, 0.3394, 0.5324, 0.3331, 0.6338, 0.3517, 0.6292, 0.3581, 0.6246, 0.3643, 0.5248, 0.346, 0.5277, 0.3394, 0.6199, 0.3707, 0.5186, 0.3519, 0.5248, 0.346, 0.6246, 0.3643, 0.4611, 0.8901, 0.3003, 0.8917, 0.3665, 0.8268, 0.4658, 0.8413, 0.5198, 0.2807, 0.6251, 0.2457, 0.6338, 0.2523, 0.5285, 0.2873, 0.6722, 0.1272, 0.6722, 0.1851, 0.6578, 0.1851, 0.6578, 0.1272, 0.5277, 0.3394, 0.5198, 0.2807, 0.5344, 0.2802, 0.5424, 0.3389, 0.5975, 0.4491, 0.5975, 0.4528, 0.5831, 0.4528, 0.5831, 0.4491, 0.524, 0.4582, 0.5248, 0.4618, 0.5106, 0.4627, 0.5097, 0.459, 0.4918, 0.3828, 0.503, 0.3803, 0.5031, 0.3805, 0.492, 0.3829, 0.4909, 0.3869, 0.4918, 0.3828, 0.492, 0.3829, 0.4911, 0.3869, 0.5178, 0.377, 0.5326, 0.3737, 0.5455, 0.371, 0.5179, 0.3771, 0.5229, 0.4244, 0.5313, 0.4579, 0.5455, 0.457, 0.5372, 0.4235, 0.5158, 0.4248, 0.524, 0.4582, 0.5313, 0.4579, 0.5229, 0.4244, 0.524, 0.4582, 0.5248, 0.4618, 0.5313, 0.4579, 0.524, 0.4582, 0.5158, 0.4248, 0.5015, 0.4256, 0.5097, 0.459, 0.5972, 0.4152, 0.5975, 0.4491, 0.6049, 0.4492, 0.6044, 0.4152, 0.503, 0.3803, 0.5178, 0.377, 0.5179, 0.3771, 0.5031, 0.3805, 0.5031, 0.3805, 0.5064, 0.3847, 0.4911, 0.3869, 0.492, 0.3829, 0.495, 0.4034, 0.4909, 0.3869, 0.4911, 0.3869, 0.4997, 0.4175, 0.5976, 0.371, 0.5976, 0.3746, 0.5832, 0.3746, 0.5832, 0.371, 0.6189, 0.4152, 0.6044, 0.4152, 0.6049, 0.4492, 0.6193, 0.4491, 0.6049, 0.3745, 0.6044, 0.407, 0.6188, 0.407, 0.6193, 0.3746, 0.5976, 0.3746, 0.5972, 0.407, 0.6044, 0.407, 0.6049, 0.3745, 0.5143, 0.3842, 0.521, 0.4163, 0.5353, 0.4155, 0.5284, 0.3835, 0.5071, 0.3848, 0.5139, 0.4167, 0.521, 0.4163, 0.5143, 0.3842, 0.5139, 0.4167, 0.5064, 0.3847, 0.4911, 0.3869, 0.4997, 0.4175, 0.5972, 0.407, 0.5976, 0.3746, 0.5832, 0.3746, 0.5828, 0.407, 0.5975, 0.4491, 0.5972, 0.4152, 0.5827, 0.4152, 0.5831, 0.4491, 0.5972, 0.4152, 0.6044, 0.4152, 0.6044, 0.407, 0.5972, 0.407, 0.6189, 0.4152, 0.6188, 0.407, 0.6044, 0.407, 0.6044, 0.4152, 0.5828, 0.407, 0.5827, 0.4152, 0.5972, 0.4152, 0.5972, 0.407, 0.4997, 0.4175, 0.5015, 0.4256, 0.5158, 0.4248, 0.5139, 0.4167, 0.5372, 0.4235, 0.5353, 0.4155, 0.521, 0.4163, 0.5229, 0.4244, 0.5158, 0.4248, 0.5229, 0.4244, 0.521, 0.4163, 0.5139, 0.4167, 0.5975, 0.4491, 0.6049, 0.4492, 0.5975, 0.4528, 0.5071, 0.3848, 0.5062, 0.3812, 0.5143, 0.3842, 0.5976, 0.3746, 0.5976, 0.371, 0.6049, 0.3745, 0.2893, 0.176, 0.2793, 0.171, 0.289, 0.1681, 0.2981, 0.1712, 0.304, 0.1653, 0.2981, 0.1712, 0.289, 0.1681, 0.2912, 0.1631, 0.2912, 0.1631, 0.289, 0.1681, 0.2793, 0.171, 0.2763, 0.1631, 0.3099, 0.1087, 0.2912, 0.1631, 0.2763, 0.1631, 0.2971, 0.1067, 0.325, 0.109, 0.304, 0.1653, 0.2912, 0.1631, 0.3099, 0.1087, 0.3223, 0.1017, 0.325, 0.109, 0.3099, 0.1087, 0.3123, 0.1035, 0.3123, 0.1035, 0.3099, 0.1087, 0.2971, 0.1067, 0.3022, 0.1002, 0.3149, 0.09494, 0.4311, 0.07425, 0.4363, 0.08148, 0.3223, 0.1017, 0.3022, 0.1002, 0.3149, 0.09494, 0.3223, 0.1017, 0.3123, 0.1035, 0.4363, 0.08148, 0.4413, 0.08866, 0.325, 0.109, 0.3223, 0.1017, 0.3908, 0.1952, 0.304, 0.1653, 0.3115, 0.1599, 0.3983, 0.1898, 0.3908, 0.1952, 0.3834, 0.2006, 0.2981, 0.1712, 0.304, 0.1653, 0.3759, 0.206, 0.2893, 0.176, 0.2981, 0.1712, 0.3834, 0.2006, 0.2893, 0.176, 0.3759, 0.206, 0.3684, 0.2114, 0.2818, 0.1815, 0.304, 0.1653, 0.325, 0.109, 0.339, 0.1103, 0.3181, 0.1666, 0.5606, 0.3747, 0.5606, 0.371, 0.5461, 0.371, 0.5461, 0.3747, 0.5513, 0.2212, 0.5588, 0.2224, 0.5634, 0.215, 0.5558, 0.2139, 0.3983, 0.1898, 0.3908, 0.1952, 0.391, 0.1953, 0.3984, 0.1899, 0.4071, 0.1901, 0.3983, 0.1898, 0.3984, 0.1899, 0.407, 0.1902, 0.3809, 0.2024, 0.3711, 0.2096, 0.3628, 0.2159, 0.3812, 0.2025, 0.4801, 0.2142, 0.5492, 0.225, 0.5446, 0.2324, 0.4755, 0.2215, 0.4822, 0.2105, 0.5513, 0.2212, 0.5492, 0.225, 0.4801, 0.2142, 0.5513, 0.2212, 0.5588, 0.2224, 0.5492, 0.225, 0.5513, 0.2212, 0.4822, 0.2105, 0.4868, 0.2031, 0.5558, 0.2139, 0.5603, 0.4086, 0.5606, 0.3747, 0.568, 0.3746, 0.5675, 0.4085, 0.3908, 0.1952, 0.3809, 0.2024, 0.3812, 0.2025, 0.391, 0.1953, 0.391, 0.1953, 0.3994, 0.1978, 0.407, 0.1902, 0.3984, 0.1899, 0.4411, 0.1954, 0.4071, 0.1901, 0.407, 0.1902, 0.4701, 0.2006, 0.5607, 0.4528, 0.5607, 0.4491, 0.5463, 0.4491, 0.5463, 0.4528, 0.5681, 0.4492, 0.5675, 0.4167, 0.5819, 0.4167, 0.5824, 0.4492, 0.5607, 0.4491, 0.5603, 0.4167, 0.5675, 0.4167, 0.5681, 0.4492, 0.3994, 0.1982, 0.4656, 0.2079, 0.4633, 0.2116, 0.3969, 0.2019, 0.4656, 0.2079, 0.3994, 0.1978, 0.407, 0.1902, 0.4701, 0.2006, 0.5603, 0.4167, 0.5607, 0.4491, 0.5463, 0.4491, 0.5459, 0.4167, 0.5606, 0.3747, 0.5603, 0.4086, 0.5458, 0.4086, 0.5461, 0.3747, 0.5603, 0.4086, 0.5675, 0.4085, 0.5675, 0.4167, 0.5603, 0.4167, 0.5819, 0.4086, 0.5819, 0.4167, 0.5675, 0.4167, 0.5675, 0.4085, 0.5459, 0.4167, 0.5458, 0.4086, 0.5603, 0.4086, 0.5603, 0.4167, 0.4701, 0.2006, 0.4868, 0.2031, 0.4822, 0.2105, 0.4656, 0.2079, 0.4755, 0.2215, 0.4589, 0.219, 0.4633, 0.2116, 0.4801, 0.2142, 0.4822, 0.2105, 0.4801, 0.2142, 0.4633, 0.2116, 0.4656, 0.2079, 0.5606, 0.3747, 0.568, 0.3746, 0.5606, 0.371, 0.3994, 0.1982, 0.3919, 0.197, 0.3969, 0.2019, 0.5607, 0.4491, 0.5607, 0.4528, 0.5681, 0.4492, 0.4589, 0.219, 0.3926, 0.2092, 0.3969, 0.2019, 0.4633, 0.2116, 0.5824, 0.3746, 0.5819, 0.4086, 0.5675, 0.4085, 0.568, 0.3746, 0.4935, 0.5653, 0.4896, 0.6383, 0.3178, 0.6102, 0.3932, 0.5581, 0.4413, 0.08866, 0.5584, 0.06893, 0.5634, 0.07622, 0.4462, 0.09594, 0.325, 0.109, 0.4413, 0.08866, 0.4462, 0.09594, 0.3301, 0.1162])
me_cube.materials.append(mat_material)
me_cube.use_mirror_vertex_groups = False
me_cube.update()

# ---- objects
ob_woodblock = bpy.data.objects.new('WoodBlock', me_cube)

# ---- transforms, parenting, visibility, modifiers, constraints
ob_woodblock.location = (0.0, 0.0, 0.0)
ob_woodblock.lock_rotations_4d = False
ob_woodblock.empty_display_type = 'ARROWS'
ob_woodblock.lineart.crease_threshold = 0.0

# ---- collection membership
col_collection.objects.link(ob_woodblock)

# ---- scene / render settings (as saved in the file)
scene.frame_start = 1; scene.frame_end = 250; scene.frame_set(1)
scene.render.engine = 'BLENDER_EEVEE_NEXT'
scene.cycles.sampling_pattern = 'TABULATED_SOBOL'
scene.cycles.use_light_tree = False
scene.view_settings.view_transform = 'Filmic'
bpy.context.view_layer.update()

# ---- added for rendering (the .blend has no active camera and no usable light): camera, sun
cam_auto = bpy.data.cameras.new('AutoCamera')
cam_auto.lens = 50.0
cam_auto.sensor_width = 36.0
cam_auto.clip_end = 1000.0
ob_auto_camera = bpy.data.objects.new('AutoCamera', cam_auto)
scene.collection.objects.link(ob_auto_camera)
ob_auto_camera.location = (3.20507, -3.84609, 2.56406)
ob_auto_camera.rotation_euler = (1.09748, -7.21219e-08, 0.694738)
scene.camera = ob_auto_camera
light_auto_sun = bpy.data.lights.new('AutoSun', 'SUN')
light_auto_sun.energy = 3.0
light_auto_sun.angle = 0.0523599
ob_auto_sun = bpy.data.objects.new('AutoSun', light_auto_sun)
scene.collection.objects.link(ob_auto_sun)
ob_auto_sun.rotation_euler = (0.872665, 0.174533, 0.523599)
bpy.context.view_layer.update()

